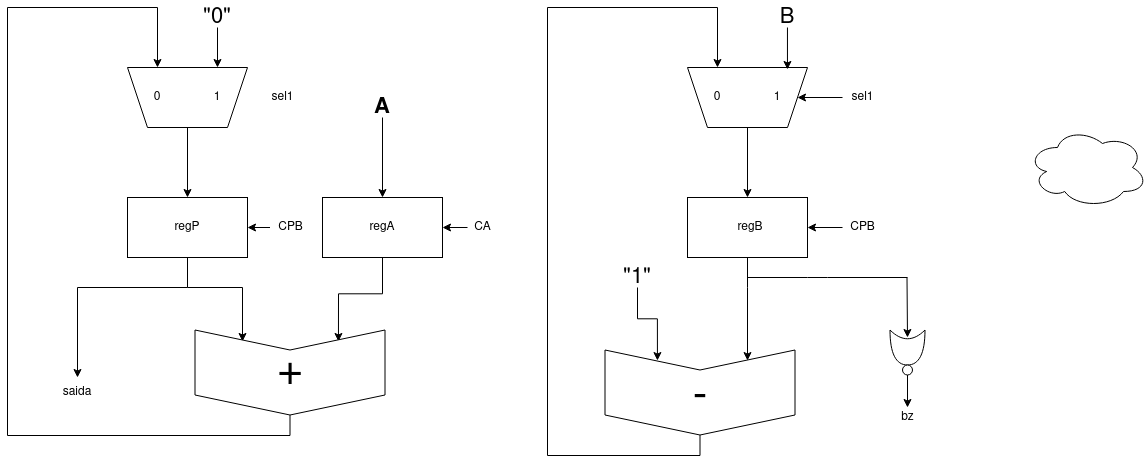

The diagram above was exported from draw.io. Its source (the exported page's mxGraphModel, read from the mxfile embedded in the PNG):
<mxGraphModel dx="1422" dy="715" grid="1" gridSize="10" guides="1" tooltips="1" connect="1" arrows="1" fold="1" page="1" pageScale="1" pageWidth="850" pageHeight="1100" math="0" shadow="0">
  <root>
    <mxCell id="0" />
    <mxCell id="1" parent="0" />
    <mxCell id="yBpi2opEgnXwYoYh2n05-10" style="edgeStyle=orthogonalEdgeStyle;rounded=0;orthogonalLoop=1;jettySize=auto;html=1;exitX=0.5;exitY=0;exitDx=0;exitDy=0;" parent="1" source="yBpi2opEgnXwYoYh2n05-1" target="yBpi2opEgnXwYoYh2n05-3" edge="1">
      <mxGeometry relative="1" as="geometry" />
    </mxCell>
    <mxCell id="yBpi2opEgnXwYoYh2n05-1" value="" style="shape=trapezoid;perimeter=trapezoidPerimeter;whiteSpace=wrap;html=1;fixedSize=1;rotation=-180;" parent="1" vertex="1">
      <mxGeometry x="170" y="100" width="120" height="60" as="geometry" />
    </mxCell>
    <mxCell id="yBpi2opEgnXwYoYh2n05-11" style="edgeStyle=orthogonalEdgeStyle;rounded=0;orthogonalLoop=1;jettySize=auto;html=1;exitX=0.5;exitY=0;exitDx=0;exitDy=0;entryX=0.5;entryY=0;entryDx=0;entryDy=0;" parent="1" source="yBpi2opEgnXwYoYh2n05-2" target="yBpi2opEgnXwYoYh2n05-5" edge="1">
      <mxGeometry relative="1" as="geometry" />
    </mxCell>
    <mxCell id="yBpi2opEgnXwYoYh2n05-2" value="" style="shape=trapezoid;perimeter=trapezoidPerimeter;whiteSpace=wrap;html=1;fixedSize=1;rotation=-180;" parent="1" vertex="1">
      <mxGeometry x="730" y="100" width="120" height="60" as="geometry" />
    </mxCell>
    <mxCell id="yBpi2opEgnXwYoYh2n05-12" style="edgeStyle=orthogonalEdgeStyle;rounded=0;orthogonalLoop=1;jettySize=auto;html=1;exitX=0.5;exitY=1;exitDx=0;exitDy=0;entryX=0.135;entryY=0.75;entryDx=0;entryDy=0;entryPerimeter=0;" parent="1" source="yBpi2opEgnXwYoYh2n05-3" target="yBpi2opEgnXwYoYh2n05-7" edge="1">
      <mxGeometry relative="1" as="geometry">
        <Array as="points">
          <mxPoint x="230" y="320" />
          <mxPoint x="285" y="320" />
        </Array>
      </mxGeometry>
    </mxCell>
    <mxCell id="yBpi2opEgnXwYoYh2n05-3" value="" style="rounded=0;whiteSpace=wrap;html=1;" parent="1" vertex="1">
      <mxGeometry x="170" y="230" width="120" height="60" as="geometry" />
    </mxCell>
    <mxCell id="yBpi2opEgnXwYoYh2n05-31" style="edgeStyle=orthogonalEdgeStyle;rounded=0;orthogonalLoop=1;jettySize=auto;html=1;exitX=0.5;exitY=1;exitDx=0;exitDy=0;entryX=0.124;entryY=0.25;entryDx=0;entryDy=0;entryPerimeter=0;" parent="1" source="yBpi2opEgnXwYoYh2n05-5" target="yBpi2opEgnXwYoYh2n05-8" edge="1">
      <mxGeometry relative="1" as="geometry">
        <Array as="points">
          <mxPoint x="790" y="320" />
          <mxPoint x="790" y="320" />
        </Array>
      </mxGeometry>
    </mxCell>
    <mxCell id="yBpi2opEgnXwYoYh2n05-5" value="" style="rounded=0;whiteSpace=wrap;html=1;" parent="1" vertex="1">
      <mxGeometry x="730" y="230" width="120" height="60" as="geometry" />
    </mxCell>
    <mxCell id="yBpi2opEgnXwYoYh2n05-13" style="edgeStyle=orthogonalEdgeStyle;rounded=0;orthogonalLoop=1;jettySize=auto;html=1;exitX=0.5;exitY=1;exitDx=0;exitDy=0;entryX=0.135;entryY=0.245;entryDx=0;entryDy=0;entryPerimeter=0;" parent="1" source="yBpi2opEgnXwYoYh2n05-6" target="yBpi2opEgnXwYoYh2n05-7" edge="1">
      <mxGeometry relative="1" as="geometry" />
    </mxCell>
    <mxCell id="yBpi2opEgnXwYoYh2n05-6" value="" style="rounded=0;whiteSpace=wrap;html=1;" parent="1" vertex="1">
      <mxGeometry x="365" y="230" width="120" height="60" as="geometry" />
    </mxCell>
    <mxCell id="yBpi2opEgnXwYoYh2n05-26" style="edgeStyle=orthogonalEdgeStyle;rounded=0;orthogonalLoop=1;jettySize=auto;html=1;exitX=1;exitY=0.5;exitDx=0;exitDy=0;entryX=0.75;entryY=1;entryDx=0;entryDy=0;" parent="1" source="yBpi2opEgnXwYoYh2n05-7" target="yBpi2opEgnXwYoYh2n05-1" edge="1">
      <mxGeometry relative="1" as="geometry">
        <mxPoint x="100" y="30" as="targetPoint" />
        <Array as="points">
          <mxPoint x="333" y="468" />
          <mxPoint x="50" y="468" />
          <mxPoint x="50" y="40" />
          <mxPoint x="200" y="40" />
        </Array>
      </mxGeometry>
    </mxCell>
    <mxCell id="yBpi2opEgnXwYoYh2n05-7" value="" style="shape=step;perimeter=stepPerimeter;whiteSpace=wrap;html=1;fixedSize=1;rotation=90;" parent="1" vertex="1">
      <mxGeometry x="290" y="310" width="85" height="190" as="geometry" />
    </mxCell>
    <mxCell id="yBpi2opEgnXwYoYh2n05-36" style="edgeStyle=orthogonalEdgeStyle;rounded=0;orthogonalLoop=1;jettySize=auto;html=1;exitX=1;exitY=0.5;exitDx=0;exitDy=0;entryX=0.75;entryY=1;entryDx=0;entryDy=0;" parent="1" source="yBpi2opEgnXwYoYh2n05-8" target="yBpi2opEgnXwYoYh2n05-2" edge="1">
      <mxGeometry relative="1" as="geometry">
        <Array as="points">
          <mxPoint x="743" y="488" />
          <mxPoint x="590" y="488" />
          <mxPoint x="590" y="40" />
          <mxPoint x="760" y="40" />
        </Array>
      </mxGeometry>
    </mxCell>
    <mxCell id="yBpi2opEgnXwYoYh2n05-8" value="" style="shape=step;perimeter=stepPerimeter;whiteSpace=wrap;html=1;fixedSize=1;rotation=90;" parent="1" vertex="1">
      <mxGeometry x="700" y="330" width="85" height="190" as="geometry" />
    </mxCell>
    <mxCell id="yBpi2opEgnXwYoYh2n05-16" style="edgeStyle=orthogonalEdgeStyle;rounded=0;orthogonalLoop=1;jettySize=auto;html=1;entryX=0.5;entryY=0;entryDx=0;entryDy=0;" parent="1" source="yBpi2opEgnXwYoYh2n05-14" target="yBpi2opEgnXwYoYh2n05-6" edge="1">
      <mxGeometry relative="1" as="geometry" />
    </mxCell>
    <mxCell id="yBpi2opEgnXwYoYh2n05-14" value="&lt;b&gt;&lt;font style=&quot;font-size: 22px&quot;&gt;A&lt;/font&gt;&lt;/b&gt;" style="text;html=1;strokeColor=none;fillColor=none;align=center;verticalAlign=middle;whiteSpace=wrap;rounded=0;" parent="1" vertex="1">
      <mxGeometry x="405" y="130" width="40" height="20" as="geometry" />
    </mxCell>
    <mxCell id="yBpi2opEgnXwYoYh2n05-17" value="regP" style="text;html=1;strokeColor=none;fillColor=none;align=center;verticalAlign=middle;whiteSpace=wrap;rounded=0;" parent="1" vertex="1">
      <mxGeometry x="210" y="250" width="40" height="20" as="geometry" />
    </mxCell>
    <mxCell id="yBpi2opEgnXwYoYh2n05-18" value="regA" style="text;html=1;strokeColor=none;fillColor=none;align=center;verticalAlign=middle;whiteSpace=wrap;rounded=0;" parent="1" vertex="1">
      <mxGeometry x="405" y="250" width="40" height="20" as="geometry" />
    </mxCell>
    <mxCell id="yBpi2opEgnXwYoYh2n05-19" value="regB" style="text;html=1;strokeColor=none;fillColor=none;align=center;verticalAlign=middle;whiteSpace=wrap;rounded=0;" parent="1" vertex="1">
      <mxGeometry x="772.5" y="250" width="40" height="20" as="geometry" />
    </mxCell>
    <mxCell id="yBpi2opEgnXwYoYh2n05-20" value="&lt;font style=&quot;font-size: 44px&quot;&gt;+&lt;/font&gt;" style="text;html=1;strokeColor=none;fillColor=none;align=center;verticalAlign=middle;whiteSpace=wrap;rounded=0;" parent="1" vertex="1">
      <mxGeometry x="312.5" y="395" width="40" height="20" as="geometry" />
    </mxCell>
    <mxCell id="yBpi2opEgnXwYoYh2n05-21" value="&lt;font style=&quot;font-size: 44px&quot;&gt;-&lt;/font&gt;" style="text;html=1;strokeColor=none;fillColor=none;align=center;verticalAlign=middle;whiteSpace=wrap;rounded=0;" parent="1" vertex="1">
      <mxGeometry x="722.5" y="420" width="40" height="20" as="geometry" />
    </mxCell>
    <mxCell id="yBpi2opEgnXwYoYh2n05-22" value="0" style="text;html=1;strokeColor=none;fillColor=none;align=center;verticalAlign=middle;whiteSpace=wrap;rounded=0;" parent="1" vertex="1">
      <mxGeometry x="180" y="120" width="40" height="20" as="geometry" />
    </mxCell>
    <mxCell id="yBpi2opEgnXwYoYh2n05-23" value="1" style="text;html=1;strokeColor=none;fillColor=none;align=center;verticalAlign=middle;whiteSpace=wrap;rounded=0;" parent="1" vertex="1">
      <mxGeometry x="240" y="120" width="40" height="20" as="geometry" />
    </mxCell>
    <mxCell id="yBpi2opEgnXwYoYh2n05-24" value="0" style="text;html=1;strokeColor=none;fillColor=none;align=center;verticalAlign=middle;whiteSpace=wrap;rounded=0;" parent="1" vertex="1">
      <mxGeometry x="740" y="120" width="40" height="20" as="geometry" />
    </mxCell>
    <mxCell id="yBpi2opEgnXwYoYh2n05-25" value="1" style="text;html=1;strokeColor=none;fillColor=none;align=center;verticalAlign=middle;whiteSpace=wrap;rounded=0;" parent="1" vertex="1">
      <mxGeometry x="800" y="120" width="40" height="20" as="geometry" />
    </mxCell>
    <mxCell id="yBpi2opEgnXwYoYh2n05-28" style="edgeStyle=orthogonalEdgeStyle;rounded=0;orthogonalLoop=1;jettySize=auto;html=1;exitX=0.5;exitY=1;exitDx=0;exitDy=0;entryX=0.25;entryY=1;entryDx=0;entryDy=0;" parent="1" source="yBpi2opEgnXwYoYh2n05-27" target="yBpi2opEgnXwYoYh2n05-1" edge="1">
      <mxGeometry relative="1" as="geometry" />
    </mxCell>
    <mxCell id="yBpi2opEgnXwYoYh2n05-27" value="&lt;font style=&quot;font-size: 22px&quot;&gt;&quot;0&quot;&lt;/font&gt;" style="text;html=1;strokeColor=none;fillColor=none;align=center;verticalAlign=middle;whiteSpace=wrap;rounded=0;" parent="1" vertex="1">
      <mxGeometry x="240" y="40" width="40" height="20" as="geometry" />
    </mxCell>
    <mxCell id="yBpi2opEgnXwYoYh2n05-33" style="edgeStyle=orthogonalEdgeStyle;rounded=0;orthogonalLoop=1;jettySize=auto;html=1;entryX=0.124;entryY=0.724;entryDx=0;entryDy=0;entryPerimeter=0;" parent="1" source="yBpi2opEgnXwYoYh2n05-32" target="yBpi2opEgnXwYoYh2n05-8" edge="1">
      <mxGeometry relative="1" as="geometry">
        <mxPoint x="700" y="390" as="targetPoint" />
      </mxGeometry>
    </mxCell>
    <mxCell id="yBpi2opEgnXwYoYh2n05-32" value="&lt;font style=&quot;font-size: 22px&quot;&gt;&quot;1&quot;&lt;/font&gt;" style="text;html=1;strokeColor=none;fillColor=none;align=center;verticalAlign=middle;whiteSpace=wrap;rounded=0;" parent="1" vertex="1">
      <mxGeometry x="660" y="300" width="40" height="20" as="geometry" />
    </mxCell>
    <mxCell id="yBpi2opEgnXwYoYh2n05-37" value="" style="ellipse;shape=cloud;whiteSpace=wrap;html=1;" parent="1" vertex="1">
      <mxGeometry x="1070" y="160" width="120" height="80" as="geometry" />
    </mxCell>
    <mxCell id="yBpi2opEgnXwYoYh2n05-39" style="edgeStyle=orthogonalEdgeStyle;rounded=0;orthogonalLoop=1;jettySize=auto;html=1;entryX=0.167;entryY=0.967;entryDx=0;entryDy=0;entryPerimeter=0;" parent="1" source="yBpi2opEgnXwYoYh2n05-38" target="yBpi2opEgnXwYoYh2n05-2" edge="1">
      <mxGeometry relative="1" as="geometry" />
    </mxCell>
    <mxCell id="yBpi2opEgnXwYoYh2n05-38" value="&lt;font style=&quot;font-size: 22px&quot;&gt;B&lt;/font&gt;" style="text;html=1;strokeColor=none;fillColor=none;align=center;verticalAlign=middle;whiteSpace=wrap;rounded=0;" parent="1" vertex="1">
      <mxGeometry x="810" y="40" width="40" height="20" as="geometry" />
    </mxCell>
    <mxCell id="yBpi2opEgnXwYoYh2n05-40" value="" style="shape=xor;whiteSpace=wrap;html=1;rotation=90;" parent="1" vertex="1">
      <mxGeometry x="932.5" y="362.5" width="35" height="35" as="geometry" />
    </mxCell>
    <mxCell id="yBpi2opEgnXwYoYh2n05-47" value="" style="endArrow=none;html=1;" parent="1" edge="1">
      <mxGeometry width="50" height="50" relative="1" as="geometry">
        <mxPoint x="790" y="310" as="sourcePoint" />
        <mxPoint x="950" y="310" as="targetPoint" />
        <Array as="points">
          <mxPoint x="860" y="310" />
        </Array>
      </mxGeometry>
    </mxCell>
    <mxCell id="yBpi2opEgnXwYoYh2n05-48" value="" style="endArrow=classic;html=1;" parent="1" edge="1">
      <mxGeometry width="50" height="50" relative="1" as="geometry">
        <mxPoint x="949.5" y="310" as="sourcePoint" />
        <mxPoint x="950" y="370" as="targetPoint" />
      </mxGeometry>
    </mxCell>
    <mxCell id="yBpi2opEgnXwYoYh2n05-50" style="edgeStyle=orthogonalEdgeStyle;rounded=0;orthogonalLoop=1;jettySize=auto;html=1;" parent="1" source="yBpi2opEgnXwYoYh2n05-49" edge="1">
      <mxGeometry relative="1" as="geometry">
        <mxPoint x="950" y="440" as="targetPoint" />
      </mxGeometry>
    </mxCell>
    <mxCell id="yBpi2opEgnXwYoYh2n05-49" value="" style="ellipse;whiteSpace=wrap;html=1;aspect=fixed;" parent="1" vertex="1">
      <mxGeometry x="945" y="397.5" width="10" height="10" as="geometry" />
    </mxCell>
    <mxCell id="yBpi2opEgnXwYoYh2n05-51" value="bz" style="text;html=1;align=center;verticalAlign=middle;resizable=0;points=[];autosize=1;strokeColor=none;" parent="1" vertex="1">
      <mxGeometry x="935" y="440" width="30" height="20" as="geometry" />
    </mxCell>
    <mxCell id="yBpi2opEgnXwYoYh2n05-62" style="edgeStyle=orthogonalEdgeStyle;rounded=0;orthogonalLoop=1;jettySize=auto;html=1;entryX=1;entryY=0.5;entryDx=0;entryDy=0;" parent="1" source="yBpi2opEgnXwYoYh2n05-53" target="yBpi2opEgnXwYoYh2n05-6" edge="1">
      <mxGeometry relative="1" as="geometry" />
    </mxCell>
    <mxCell id="yBpi2opEgnXwYoYh2n05-53" value="CA" style="text;html=1;align=center;verticalAlign=middle;resizable=0;points=[];autosize=1;strokeColor=none;" parent="1" vertex="1">
      <mxGeometry x="510" y="250" width="30" height="20" as="geometry" />
    </mxCell>
    <mxCell id="yBpi2opEgnXwYoYh2n05-63" style="edgeStyle=orthogonalEdgeStyle;rounded=0;orthogonalLoop=1;jettySize=auto;html=1;" parent="1" source="yBpi2opEgnXwYoYh2n05-54" target="yBpi2opEgnXwYoYh2n05-3" edge="1">
      <mxGeometry relative="1" as="geometry" />
    </mxCell>
    <mxCell id="yBpi2opEgnXwYoYh2n05-54" value="CPB" style="text;html=1;align=center;verticalAlign=middle;resizable=0;points=[];autosize=1;strokeColor=none;" parent="1" vertex="1">
      <mxGeometry x="312.5" y="250" width="40" height="20" as="geometry" />
    </mxCell>
    <mxCell id="yBpi2opEgnXwYoYh2n05-61" style="edgeStyle=orthogonalEdgeStyle;rounded=0;orthogonalLoop=1;jettySize=auto;html=1;entryX=1;entryY=0.5;entryDx=0;entryDy=0;" parent="1" source="yBpi2opEgnXwYoYh2n05-55" target="yBpi2opEgnXwYoYh2n05-5" edge="1">
      <mxGeometry relative="1" as="geometry" />
    </mxCell>
    <mxCell id="yBpi2opEgnXwYoYh2n05-55" value="CPB" style="text;html=1;align=center;verticalAlign=middle;resizable=0;points=[];autosize=1;strokeColor=none;" parent="1" vertex="1">
      <mxGeometry x="885" y="250" width="40" height="20" as="geometry" />
    </mxCell>
    <mxCell id="yBpi2opEgnXwYoYh2n05-56" value="&lt;div&gt;sel1&lt;/div&gt;" style="text;html=1;align=center;verticalAlign=middle;resizable=0;points=[];autosize=1;strokeColor=none;" parent="1" vertex="1">
      <mxGeometry x="305" y="120" width="40" height="20" as="geometry" />
    </mxCell>
    <mxCell id="yBpi2opEgnXwYoYh2n05-60" style="edgeStyle=orthogonalEdgeStyle;rounded=0;orthogonalLoop=1;jettySize=auto;html=1;entryX=0;entryY=0.5;entryDx=0;entryDy=0;" parent="1" source="yBpi2opEgnXwYoYh2n05-57" target="yBpi2opEgnXwYoYh2n05-2" edge="1">
      <mxGeometry relative="1" as="geometry" />
    </mxCell>
    <mxCell id="yBpi2opEgnXwYoYh2n05-57" value="&lt;div&gt;sel1&lt;/div&gt;" style="text;html=1;align=center;verticalAlign=middle;resizable=0;points=[];autosize=1;strokeColor=none;" parent="1" vertex="1">
      <mxGeometry x="885" y="120" width="40" height="20" as="geometry" />
    </mxCell>
    <mxCell id="yBpi2opEgnXwYoYh2n05-66" value="" style="endArrow=none;html=1;" parent="1" edge="1">
      <mxGeometry width="50" height="50" relative="1" as="geometry">
        <mxPoint x="120" y="320" as="sourcePoint" />
        <mxPoint x="230" y="320" as="targetPoint" />
      </mxGeometry>
    </mxCell>
    <mxCell id="yBpi2opEgnXwYoYh2n05-67" value="" style="endArrow=classic;html=1;" parent="1" edge="1">
      <mxGeometry width="50" height="50" relative="1" as="geometry">
        <mxPoint x="120" y="320" as="sourcePoint" />
        <mxPoint x="120" y="410" as="targetPoint" />
      </mxGeometry>
    </mxCell>
    <mxCell id="yBpi2opEgnXwYoYh2n05-68" value="saida" style="text;html=1;strokeColor=none;fillColor=none;align=center;verticalAlign=middle;whiteSpace=wrap;rounded=0;" parent="1" vertex="1">
      <mxGeometry x="100" y="415" width="40" height="20" as="geometry" />
    </mxCell>
  </root>
</mxGraphModel>